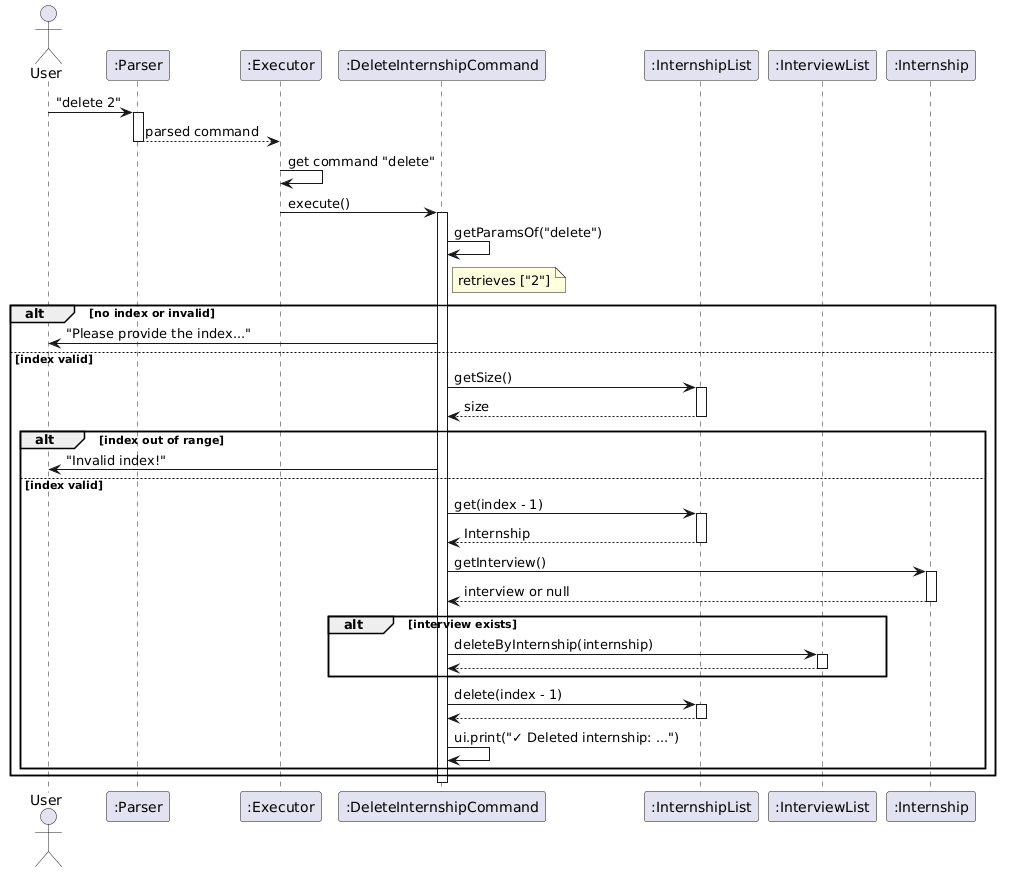

The diagram above was rendered by PlantUML. Its source (embedded in the PNG):
@startuml
actor User
participant ":Parser" as Parser
participant ":Executor" as Exec
participant ":DeleteInternshipCommand" as Cmd
participant ":InternshipList" as List
participant ":InterviewList" as IVL
participant ":Internship" as Intern

User -> Parser : "delete 2"
activate Parser
Parser --> Exec : parsed command
deactivate Parser

Exec -> Exec : get command "delete"
Exec -> Cmd : execute()
activate Cmd

Cmd -> Cmd : getParamsOf("delete")
note right of Cmd : retrieves ["2"]

alt no index or invalid
    Cmd -> User : "Please provide the index..."
else index valid
    Cmd -> List : getSize()
    activate List
    List --> Cmd : size
    deactivate List
    
    alt index out of range
        Cmd -> User : "Invalid index!"
    else index valid
        Cmd -> List : get(index - 1)
        activate List
        List --> Cmd : Internship
        deactivate List
        
        Cmd -> Intern : getInterview()
        activate Intern
        Intern --> Cmd : interview or null
        deactivate Intern
        
        alt interview exists
            Cmd -> IVL : deleteByInternship(internship)
            activate IVL
            IVL --> Cmd
            deactivate IVL
        end
        
        Cmd -> List : delete(index - 1)
        activate List
        List --> Cmd
        deactivate List
        
        Cmd -> Cmd : ui.print("✓ Deleted internship: ...")
    end
end

deactivate Cmd
@enduml